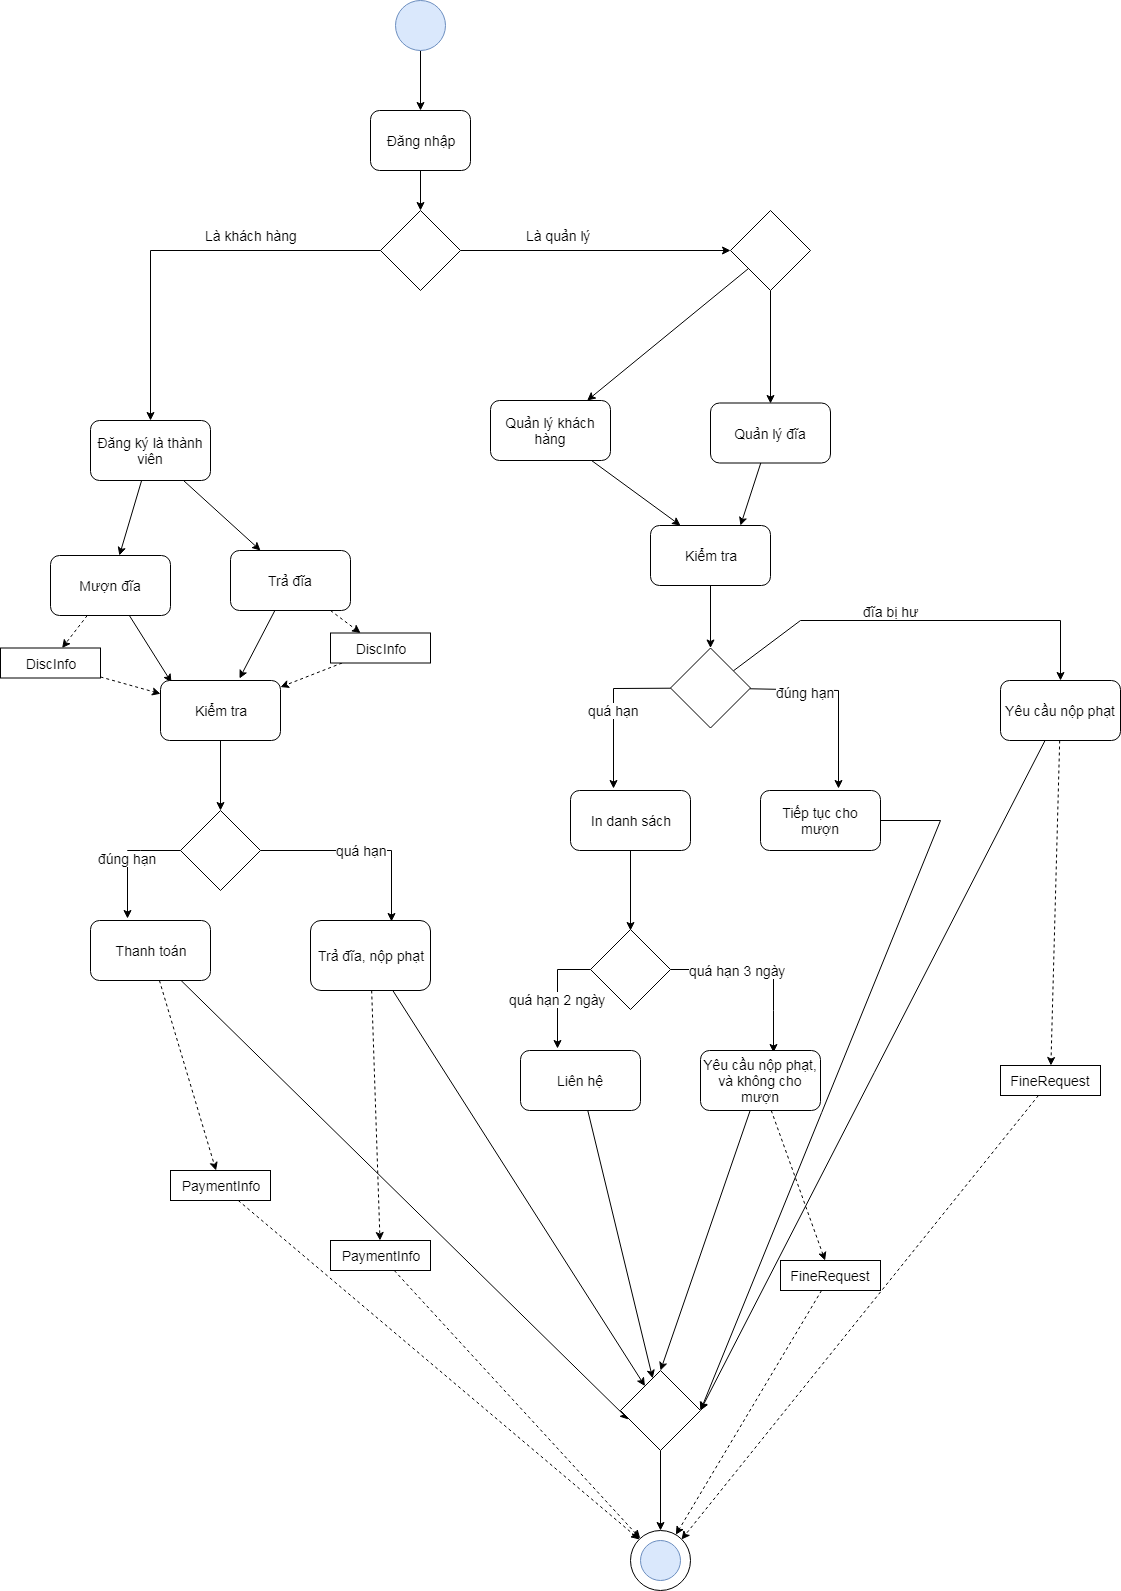

The diagram above was exported from draw.io. Its source (the exported page's mxGraphModel, read from the mxfile embedded in the PNG):
<mxGraphModel dx="1422" dy="715" grid="1" gridSize="10" guides="1" tooltips="1" connect="1" arrows="1" fold="1" page="1" pageScale="1" pageWidth="827" pageHeight="1169" math="0" shadow="0">
  <root>
    <mxCell id="0" />
    <mxCell id="1" parent="0" />
    <mxCell id="X3oEnaBDJg9ZG4qANcDl-27" value="" style="edgeStyle=orthogonalEdgeStyle;rounded=0;orthogonalLoop=1;jettySize=auto;html=1;" parent="1" source="X3oEnaBDJg9ZG4qANcDl-6" target="X3oEnaBDJg9ZG4qANcDl-7" edge="1">
      <mxGeometry relative="1" as="geometry" />
    </mxCell>
    <mxCell id="X3oEnaBDJg9ZG4qANcDl-6" value="" style="ellipse;whiteSpace=wrap;html=1;aspect=fixed;fillColor=#dae8fc;strokeColor=#6c8ebf;" parent="1" vertex="1">
      <mxGeometry x="415" y="350" width="50" height="50" as="geometry" />
    </mxCell>
    <mxCell id="X3oEnaBDJg9ZG4qANcDl-49" value="" style="edgeStyle=orthogonalEdgeStyle;rounded=0;orthogonalLoop=1;jettySize=auto;html=1;" parent="1" source="X3oEnaBDJg9ZG4qANcDl-7" target="X3oEnaBDJg9ZG4qANcDl-48" edge="1">
      <mxGeometry relative="1" as="geometry" />
    </mxCell>
    <mxCell id="X3oEnaBDJg9ZG4qANcDl-7" value="Đăng nhập" style="rounded=1;whiteSpace=wrap;html=1;" parent="1" vertex="1">
      <mxGeometry x="390" y="460" width="100" height="60" as="geometry" />
    </mxCell>
    <mxCell id="RbXQYB0IY4uzCHkdV-O3-1" style="edgeStyle=orthogonalEdgeStyle;rounded=0;orthogonalLoop=1;jettySize=auto;html=1;" edge="1" parent="1" source="X3oEnaBDJg9ZG4qANcDl-48" target="X3oEnaBDJg9ZG4qANcDl-64">
      <mxGeometry relative="1" as="geometry" />
    </mxCell>
    <mxCell id="RbXQYB0IY4uzCHkdV-O3-7" value="Là khách hàng" style="text;html=1;resizable=0;points=[];align=center;verticalAlign=middle;labelBackgroundColor=#ffffff;" vertex="1" connectable="0" parent="RbXQYB0IY4uzCHkdV-O3-1">
      <mxGeometry x="-0.275" y="-1" relative="1" as="geometry">
        <mxPoint x="15" y="-15" as="offset" />
      </mxGeometry>
    </mxCell>
    <mxCell id="RbXQYB0IY4uzCHkdV-O3-3" style="edgeStyle=orthogonalEdgeStyle;rounded=0;orthogonalLoop=1;jettySize=auto;html=1;" edge="1" parent="1" source="X3oEnaBDJg9ZG4qANcDl-48" target="RbXQYB0IY4uzCHkdV-O3-2">
      <mxGeometry relative="1" as="geometry" />
    </mxCell>
    <mxCell id="RbXQYB0IY4uzCHkdV-O3-8" value="Là quản lý" style="text;html=1;resizable=0;points=[];align=center;verticalAlign=middle;labelBackgroundColor=#ffffff;" vertex="1" connectable="0" parent="RbXQYB0IY4uzCHkdV-O3-3">
      <mxGeometry x="-0.3667" y="-2" relative="1" as="geometry">
        <mxPoint x="13" y="-18" as="offset" />
      </mxGeometry>
    </mxCell>
    <mxCell id="X3oEnaBDJg9ZG4qANcDl-48" value="" style="rhombus;whiteSpace=wrap;html=1;" parent="1" vertex="1">
      <mxGeometry x="400" y="560" width="80" height="80" as="geometry" />
    </mxCell>
    <mxCell id="X3oEnaBDJg9ZG4qANcDl-94" value="" style="rounded=0;orthogonalLoop=1;jettySize=auto;html=1;" parent="1" source="X3oEnaBDJg9ZG4qANcDl-64" target="X3oEnaBDJg9ZG4qANcDl-93" edge="1">
      <mxGeometry relative="1" as="geometry" />
    </mxCell>
    <mxCell id="X3oEnaBDJg9ZG4qANcDl-102" style="edgeStyle=none;rounded=0;orthogonalLoop=1;jettySize=auto;html=1;entryX=0.25;entryY=0;entryDx=0;entryDy=0;" parent="1" source="X3oEnaBDJg9ZG4qANcDl-64" target="X3oEnaBDJg9ZG4qANcDl-101" edge="1">
      <mxGeometry relative="1" as="geometry" />
    </mxCell>
    <mxCell id="X3oEnaBDJg9ZG4qANcDl-64" value="Đăng ký là thành viên" style="rounded=1;whiteSpace=wrap;html=1;" parent="1" vertex="1">
      <mxGeometry x="110" y="770" width="120" height="60" as="geometry" />
    </mxCell>
    <mxCell id="X3oEnaBDJg9ZG4qANcDl-73" style="edgeStyle=orthogonalEdgeStyle;rounded=0;orthogonalLoop=1;jettySize=auto;html=1;entryX=0.5;entryY=0;entryDx=0;entryDy=0;" parent="1" source="RbXQYB0IY4uzCHkdV-O3-2" target="X3oEnaBDJg9ZG4qANcDl-66" edge="1">
      <mxGeometry relative="1" as="geometry">
        <mxPoint x="760" y="660" as="sourcePoint" />
      </mxGeometry>
    </mxCell>
    <mxCell id="X3oEnaBDJg9ZG4qANcDl-117" style="edgeStyle=none;rounded=0;orthogonalLoop=1;jettySize=auto;html=1;entryX=0.25;entryY=0;entryDx=0;entryDy=0;" parent="1" source="X3oEnaBDJg9ZG4qANcDl-60" target="X3oEnaBDJg9ZG4qANcDl-114" edge="1">
      <mxGeometry relative="1" as="geometry" />
    </mxCell>
    <mxCell id="X3oEnaBDJg9ZG4qANcDl-60" value="Quản lý khách hàng" style="rounded=1;whiteSpace=wrap;html=1;" parent="1" vertex="1">
      <mxGeometry x="510" y="750" width="120" height="60" as="geometry" />
    </mxCell>
    <mxCell id="X3oEnaBDJg9ZG4qANcDl-116" style="edgeStyle=none;rounded=0;orthogonalLoop=1;jettySize=auto;html=1;entryX=0.75;entryY=0;entryDx=0;entryDy=0;" parent="1" source="X3oEnaBDJg9ZG4qANcDl-66" target="X3oEnaBDJg9ZG4qANcDl-114" edge="1">
      <mxGeometry relative="1" as="geometry" />
    </mxCell>
    <mxCell id="X3oEnaBDJg9ZG4qANcDl-66" value="Quản lý đĩa" style="rounded=1;whiteSpace=wrap;html=1;" parent="1" vertex="1">
      <mxGeometry x="730" y="752.5" width="120" height="60" as="geometry" />
    </mxCell>
    <mxCell id="X3oEnaBDJg9ZG4qANcDl-103" value="đúng hạn" style="edgeStyle=none;rounded=0;orthogonalLoop=1;jettySize=auto;html=1;entryX=0.308;entryY=-0.033;entryDx=0;entryDy=0;entryPerimeter=0;" parent="1" source="X3oEnaBDJg9ZG4qANcDl-79" target="X3oEnaBDJg9ZG4qANcDl-81" edge="1">
      <mxGeometry relative="1" as="geometry">
        <Array as="points">
          <mxPoint x="160" y="1200" />
          <mxPoint x="147" y="1200" />
        </Array>
      </mxGeometry>
    </mxCell>
    <mxCell id="X3oEnaBDJg9ZG4qANcDl-104" value="quá hạn" style="edgeStyle=none;rounded=0;orthogonalLoop=1;jettySize=auto;html=1;entryX=0.675;entryY=0.02;entryDx=0;entryDy=0;entryPerimeter=0;" parent="1" source="X3oEnaBDJg9ZG4qANcDl-79" target="X3oEnaBDJg9ZG4qANcDl-82" edge="1">
      <mxGeometry relative="1" as="geometry">
        <Array as="points">
          <mxPoint x="411" y="1200" />
        </Array>
      </mxGeometry>
    </mxCell>
    <mxCell id="X3oEnaBDJg9ZG4qANcDl-79" value="" style="rhombus;whiteSpace=wrap;html=1;" parent="1" vertex="1">
      <mxGeometry x="200" y="1160" width="80" height="80" as="geometry" />
    </mxCell>
    <mxCell id="X3oEnaBDJg9ZG4qANcDl-138" style="edgeStyle=none;rounded=0;orthogonalLoop=1;jettySize=auto;html=1;entryX=0.1;entryY=0.613;entryDx=0;entryDy=0;entryPerimeter=0;" parent="1" source="X3oEnaBDJg9ZG4qANcDl-81" target="X3oEnaBDJg9ZG4qANcDl-136" edge="1">
      <mxGeometry relative="1" as="geometry" />
    </mxCell>
    <mxCell id="RbXQYB0IY4uzCHkdV-O3-12" style="edgeStyle=none;rounded=0;orthogonalLoop=1;jettySize=auto;html=1;dashed=1;" edge="1" parent="1" source="X3oEnaBDJg9ZG4qANcDl-81" target="RbXQYB0IY4uzCHkdV-O3-9">
      <mxGeometry relative="1" as="geometry" />
    </mxCell>
    <mxCell id="X3oEnaBDJg9ZG4qANcDl-81" value="Thanh toán" style="rounded=1;whiteSpace=wrap;html=1;" parent="1" vertex="1">
      <mxGeometry x="110" y="1270" width="120" height="60" as="geometry" />
    </mxCell>
    <mxCell id="X3oEnaBDJg9ZG4qANcDl-139" style="edgeStyle=none;rounded=0;orthogonalLoop=1;jettySize=auto;html=1;" parent="1" source="X3oEnaBDJg9ZG4qANcDl-82" target="X3oEnaBDJg9ZG4qANcDl-136" edge="1">
      <mxGeometry relative="1" as="geometry" />
    </mxCell>
    <mxCell id="RbXQYB0IY4uzCHkdV-O3-14" style="edgeStyle=none;rounded=0;orthogonalLoop=1;jettySize=auto;html=1;dashed=1;" edge="1" parent="1" source="X3oEnaBDJg9ZG4qANcDl-82" target="RbXQYB0IY4uzCHkdV-O3-11">
      <mxGeometry relative="1" as="geometry" />
    </mxCell>
    <mxCell id="X3oEnaBDJg9ZG4qANcDl-82" value="Trả đĩa, nộp phạt" style="rounded=1;whiteSpace=wrap;html=1;" parent="1" vertex="1">
      <mxGeometry x="330" y="1270" width="120" height="70" as="geometry" />
    </mxCell>
    <mxCell id="X3oEnaBDJg9ZG4qANcDl-119" value="quá hạn" style="edgeStyle=none;rounded=0;orthogonalLoop=1;jettySize=auto;html=1;entryX=0.358;entryY=-0.033;entryDx=0;entryDy=0;entryPerimeter=0;" parent="1" source="X3oEnaBDJg9ZG4qANcDl-89" target="X3oEnaBDJg9ZG4qANcDl-109" edge="1">
      <mxGeometry relative="1" as="geometry">
        <Array as="points">
          <mxPoint x="633" y="1038" />
        </Array>
      </mxGeometry>
    </mxCell>
    <mxCell id="X3oEnaBDJg9ZG4qANcDl-120" style="edgeStyle=none;rounded=0;orthogonalLoop=1;jettySize=auto;html=1;entryX=0.65;entryY=-0.033;entryDx=0;entryDy=0;entryPerimeter=0;" parent="1" source="X3oEnaBDJg9ZG4qANcDl-89" target="X3oEnaBDJg9ZG4qANcDl-110" edge="1">
      <mxGeometry relative="1" as="geometry">
        <Array as="points">
          <mxPoint x="858" y="1040" />
        </Array>
      </mxGeometry>
    </mxCell>
    <mxCell id="X3oEnaBDJg9ZG4qANcDl-121" value="đúng hạn" style="text;html=1;resizable=0;points=[];align=center;verticalAlign=middle;labelBackgroundColor=#ffffff;" parent="X3oEnaBDJg9ZG4qANcDl-120" vertex="1" connectable="0">
      <mxGeometry x="-0.4131" y="-2" relative="1" as="geometry">
        <mxPoint as="offset" />
      </mxGeometry>
    </mxCell>
    <mxCell id="RbXQYB0IY4uzCHkdV-O3-5" style="edgeStyle=none;rounded=0;orthogonalLoop=1;jettySize=auto;html=1;" edge="1" parent="1" source="X3oEnaBDJg9ZG4qANcDl-89" target="X3oEnaBDJg9ZG4qANcDl-134">
      <mxGeometry relative="1" as="geometry">
        <Array as="points">
          <mxPoint x="820" y="970" />
          <mxPoint x="1080" y="970" />
        </Array>
      </mxGeometry>
    </mxCell>
    <mxCell id="RbXQYB0IY4uzCHkdV-O3-6" value="đĩa bị hư" style="text;html=1;resizable=0;points=[];align=center;verticalAlign=middle;labelBackgroundColor=#ffffff;" vertex="1" connectable="0" parent="RbXQYB0IY4uzCHkdV-O3-5">
      <mxGeometry x="-0.1933" y="-3" relative="1" as="geometry">
        <mxPoint x="11" y="-13" as="offset" />
      </mxGeometry>
    </mxCell>
    <mxCell id="X3oEnaBDJg9ZG4qANcDl-89" value="" style="rhombus;whiteSpace=wrap;html=1;" parent="1" vertex="1">
      <mxGeometry x="690" y="997.5" width="80" height="80" as="geometry" />
    </mxCell>
    <mxCell id="X3oEnaBDJg9ZG4qANcDl-106" style="edgeStyle=none;rounded=0;orthogonalLoop=1;jettySize=auto;html=1;entryX=0.092;entryY=0.033;entryDx=0;entryDy=0;entryPerimeter=0;" parent="1" source="X3oEnaBDJg9ZG4qANcDl-93" target="X3oEnaBDJg9ZG4qANcDl-105" edge="1">
      <mxGeometry relative="1" as="geometry" />
    </mxCell>
    <mxCell id="RbXQYB0IY4uzCHkdV-O3-18" style="edgeStyle=none;rounded=0;orthogonalLoop=1;jettySize=auto;html=1;dashed=1;" edge="1" parent="1" source="X3oEnaBDJg9ZG4qANcDl-93" target="RbXQYB0IY4uzCHkdV-O3-17">
      <mxGeometry relative="1" as="geometry" />
    </mxCell>
    <mxCell id="X3oEnaBDJg9ZG4qANcDl-93" value="Mượn đĩa" style="rounded=1;whiteSpace=wrap;html=1;" parent="1" vertex="1">
      <mxGeometry x="70" y="905" width="120" height="60" as="geometry" />
    </mxCell>
    <mxCell id="X3oEnaBDJg9ZG4qANcDl-107" style="edgeStyle=none;rounded=0;orthogonalLoop=1;jettySize=auto;html=1;entryX=0.658;entryY=-0.033;entryDx=0;entryDy=0;entryPerimeter=0;" parent="1" source="X3oEnaBDJg9ZG4qANcDl-101" target="X3oEnaBDJg9ZG4qANcDl-105" edge="1">
      <mxGeometry relative="1" as="geometry" />
    </mxCell>
    <mxCell id="RbXQYB0IY4uzCHkdV-O3-20" style="edgeStyle=none;rounded=0;orthogonalLoop=1;jettySize=auto;html=1;dashed=1;" edge="1" parent="1" source="X3oEnaBDJg9ZG4qANcDl-101" target="RbXQYB0IY4uzCHkdV-O3-16">
      <mxGeometry relative="1" as="geometry" />
    </mxCell>
    <mxCell id="X3oEnaBDJg9ZG4qANcDl-101" value="Trả đĩa" style="rounded=1;whiteSpace=wrap;html=1;" parent="1" vertex="1">
      <mxGeometry x="250" y="900" width="120" height="60" as="geometry" />
    </mxCell>
    <mxCell id="X3oEnaBDJg9ZG4qANcDl-108" value="" style="edgeStyle=none;rounded=0;orthogonalLoop=1;jettySize=auto;html=1;" parent="1" source="X3oEnaBDJg9ZG4qANcDl-105" target="X3oEnaBDJg9ZG4qANcDl-79" edge="1">
      <mxGeometry relative="1" as="geometry" />
    </mxCell>
    <mxCell id="X3oEnaBDJg9ZG4qANcDl-105" value="Kiểm tra" style="rounded=1;whiteSpace=wrap;html=1;" parent="1" vertex="1">
      <mxGeometry x="180" y="1030" width="120" height="60" as="geometry" />
    </mxCell>
    <mxCell id="X3oEnaBDJg9ZG4qANcDl-123" value="" style="edgeStyle=none;rounded=0;orthogonalLoop=1;jettySize=auto;html=1;" parent="1" source="X3oEnaBDJg9ZG4qANcDl-109" edge="1">
      <mxGeometry relative="1" as="geometry">
        <mxPoint x="650" y="1280" as="targetPoint" />
      </mxGeometry>
    </mxCell>
    <mxCell id="X3oEnaBDJg9ZG4qANcDl-109" value="In danh sách" style="rounded=1;whiteSpace=wrap;html=1;" parent="1" vertex="1">
      <mxGeometry x="590" y="1140" width="120" height="60" as="geometry" />
    </mxCell>
    <mxCell id="X3oEnaBDJg9ZG4qANcDl-146" style="edgeStyle=none;rounded=0;orthogonalLoop=1;jettySize=auto;html=1;entryX=1;entryY=0.5;entryDx=0;entryDy=0;" parent="1" source="X3oEnaBDJg9ZG4qANcDl-110" target="X3oEnaBDJg9ZG4qANcDl-136" edge="1">
      <mxGeometry relative="1" as="geometry">
        <Array as="points">
          <mxPoint x="960" y="1170" />
        </Array>
      </mxGeometry>
    </mxCell>
    <mxCell id="X3oEnaBDJg9ZG4qANcDl-110" value="Tiếp tục cho mượn" style="rounded=1;whiteSpace=wrap;html=1;" parent="1" vertex="1">
      <mxGeometry x="780" y="1140" width="120" height="60" as="geometry" />
    </mxCell>
    <mxCell id="X3oEnaBDJg9ZG4qANcDl-118" value="" style="edgeStyle=none;rounded=0;orthogonalLoop=1;jettySize=auto;html=1;" parent="1" source="X3oEnaBDJg9ZG4qANcDl-114" target="X3oEnaBDJg9ZG4qANcDl-89" edge="1">
      <mxGeometry relative="1" as="geometry" />
    </mxCell>
    <mxCell id="X3oEnaBDJg9ZG4qANcDl-114" value="Kiểm tra" style="rounded=1;whiteSpace=wrap;html=1;" parent="1" vertex="1">
      <mxGeometry x="670" y="875" width="120" height="60" as="geometry" />
    </mxCell>
    <mxCell id="X3oEnaBDJg9ZG4qANcDl-130" style="edgeStyle=none;rounded=0;orthogonalLoop=1;jettySize=auto;html=1;entryX=0.608;entryY=0.033;entryDx=0;entryDy=0;entryPerimeter=0;" parent="1" source="X3oEnaBDJg9ZG4qANcDl-124" target="X3oEnaBDJg9ZG4qANcDl-129" edge="1">
      <mxGeometry relative="1" as="geometry">
        <Array as="points">
          <mxPoint x="793" y="1319" />
          <mxPoint x="793" y="1360" />
        </Array>
      </mxGeometry>
    </mxCell>
    <mxCell id="X3oEnaBDJg9ZG4qANcDl-131" value="quá hạn 3 ngày" style="text;html=1;resizable=0;points=[];align=center;verticalAlign=middle;labelBackgroundColor=#ffffff;" parent="X3oEnaBDJg9ZG4qANcDl-130" vertex="1" connectable="0">
      <mxGeometry x="-0.2796" relative="1" as="geometry">
        <mxPoint as="offset" />
      </mxGeometry>
    </mxCell>
    <mxCell id="X3oEnaBDJg9ZG4qANcDl-140" style="edgeStyle=none;rounded=0;orthogonalLoop=1;jettySize=auto;html=1;entryX=0.308;entryY=-0.033;entryDx=0;entryDy=0;entryPerimeter=0;" parent="1" source="X3oEnaBDJg9ZG4qANcDl-124" target="X3oEnaBDJg9ZG4qANcDl-127" edge="1">
      <mxGeometry relative="1" as="geometry">
        <Array as="points">
          <mxPoint x="577" y="1319" />
        </Array>
      </mxGeometry>
    </mxCell>
    <mxCell id="X3oEnaBDJg9ZG4qANcDl-141" value="quá hạn 2 ngày" style="text;html=1;resizable=0;points=[];align=center;verticalAlign=middle;labelBackgroundColor=#ffffff;" parent="X3oEnaBDJg9ZG4qANcDl-140" vertex="1" connectable="0">
      <mxGeometry x="0.1071" relative="1" as="geometry">
        <mxPoint as="offset" />
      </mxGeometry>
    </mxCell>
    <mxCell id="X3oEnaBDJg9ZG4qANcDl-124" value="" style="rhombus;whiteSpace=wrap;html=1;" parent="1" vertex="1">
      <mxGeometry x="610" y="1279" width="80" height="80" as="geometry" />
    </mxCell>
    <mxCell id="X3oEnaBDJg9ZG4qANcDl-142" style="edgeStyle=none;rounded=0;orthogonalLoop=1;jettySize=auto;html=1;" parent="1" source="X3oEnaBDJg9ZG4qANcDl-127" target="X3oEnaBDJg9ZG4qANcDl-136" edge="1">
      <mxGeometry relative="1" as="geometry" />
    </mxCell>
    <mxCell id="X3oEnaBDJg9ZG4qANcDl-127" value="Liên hệ" style="rounded=1;whiteSpace=wrap;html=1;" parent="1" vertex="1">
      <mxGeometry x="540" y="1400" width="120" height="60" as="geometry" />
    </mxCell>
    <mxCell id="X3oEnaBDJg9ZG4qANcDl-143" style="edgeStyle=none;rounded=0;orthogonalLoop=1;jettySize=auto;html=1;entryX=0.5;entryY=0;entryDx=0;entryDy=0;" parent="1" source="X3oEnaBDJg9ZG4qANcDl-129" target="X3oEnaBDJg9ZG4qANcDl-136" edge="1">
      <mxGeometry relative="1" as="geometry" />
    </mxCell>
    <mxCell id="RbXQYB0IY4uzCHkdV-O3-26" style="edgeStyle=none;rounded=0;orthogonalLoop=1;jettySize=auto;html=1;dashed=1;" edge="1" parent="1" source="X3oEnaBDJg9ZG4qANcDl-129" target="RbXQYB0IY4uzCHkdV-O3-23">
      <mxGeometry relative="1" as="geometry" />
    </mxCell>
    <mxCell id="X3oEnaBDJg9ZG4qANcDl-129" value="Yêu cầu nộp phạt, và không cho mượn" style="rounded=1;whiteSpace=wrap;html=1;" parent="1" vertex="1">
      <mxGeometry x="720" y="1400" width="120" height="60" as="geometry" />
    </mxCell>
    <mxCell id="X3oEnaBDJg9ZG4qANcDl-147" style="edgeStyle=none;rounded=0;orthogonalLoop=1;jettySize=auto;html=1;entryX=1;entryY=0.5;entryDx=0;entryDy=0;" parent="1" source="X3oEnaBDJg9ZG4qANcDl-134" target="X3oEnaBDJg9ZG4qANcDl-136" edge="1">
      <mxGeometry relative="1" as="geometry" />
    </mxCell>
    <mxCell id="RbXQYB0IY4uzCHkdV-O3-24" style="edgeStyle=none;rounded=0;orthogonalLoop=1;jettySize=auto;html=1;dashed=1;" edge="1" parent="1" source="X3oEnaBDJg9ZG4qANcDl-134" target="RbXQYB0IY4uzCHkdV-O3-22">
      <mxGeometry relative="1" as="geometry" />
    </mxCell>
    <mxCell id="X3oEnaBDJg9ZG4qANcDl-134" value="Yêu cầu nộp phạt" style="rounded=1;whiteSpace=wrap;html=1;" parent="1" vertex="1">
      <mxGeometry x="1020" y="1030" width="120" height="60" as="geometry" />
    </mxCell>
    <mxCell id="X3oEnaBDJg9ZG4qANcDl-149" value="" style="edgeStyle=none;rounded=0;orthogonalLoop=1;jettySize=auto;html=1;" parent="1" source="X3oEnaBDJg9ZG4qANcDl-136" edge="1">
      <mxGeometry relative="1" as="geometry">
        <mxPoint x="680" y="1880" as="targetPoint" />
      </mxGeometry>
    </mxCell>
    <mxCell id="X3oEnaBDJg9ZG4qANcDl-136" value="" style="rhombus;whiteSpace=wrap;html=1;" parent="1" vertex="1">
      <mxGeometry x="640" y="1720" width="80" height="80" as="geometry" />
    </mxCell>
    <mxCell id="X3oEnaBDJg9ZG4qANcDl-150" value="" style="ellipse;whiteSpace=wrap;html=1;aspect=fixed;" parent="1" vertex="1">
      <mxGeometry x="650" y="1880" width="60" height="60" as="geometry" />
    </mxCell>
    <mxCell id="X3oEnaBDJg9ZG4qANcDl-151" value="" style="ellipse;whiteSpace=wrap;html=1;aspect=fixed;fillColor=#dae8fc;strokeColor=#6c8ebf;" parent="1" vertex="1">
      <mxGeometry x="660" y="1890" width="40" height="40" as="geometry" />
    </mxCell>
    <mxCell id="RbXQYB0IY4uzCHkdV-O3-4" style="rounded=0;orthogonalLoop=1;jettySize=auto;html=1;" edge="1" parent="1" source="RbXQYB0IY4uzCHkdV-O3-2" target="X3oEnaBDJg9ZG4qANcDl-60">
      <mxGeometry relative="1" as="geometry" />
    </mxCell>
    <mxCell id="RbXQYB0IY4uzCHkdV-O3-2" value="" style="rhombus;whiteSpace=wrap;html=1;" vertex="1" parent="1">
      <mxGeometry x="750" y="560" width="80" height="80" as="geometry" />
    </mxCell>
    <mxCell id="RbXQYB0IY4uzCHkdV-O3-13" style="edgeStyle=none;rounded=0;orthogonalLoop=1;jettySize=auto;html=1;dashed=1;entryX=0;entryY=0;entryDx=0;entryDy=0;" edge="1" parent="1" source="RbXQYB0IY4uzCHkdV-O3-9" target="X3oEnaBDJg9ZG4qANcDl-150">
      <mxGeometry relative="1" as="geometry">
        <mxPoint x="490" y="1760" as="targetPoint" />
      </mxGeometry>
    </mxCell>
    <mxCell id="RbXQYB0IY4uzCHkdV-O3-9" value="PaymentInfo" style="rounded=0;whiteSpace=wrap;html=1;" vertex="1" parent="1">
      <mxGeometry x="190" y="1520" width="100" height="30" as="geometry" />
    </mxCell>
    <mxCell id="RbXQYB0IY4uzCHkdV-O3-15" style="edgeStyle=none;rounded=0;orthogonalLoop=1;jettySize=auto;html=1;dashed=1;" edge="1" parent="1" source="RbXQYB0IY4uzCHkdV-O3-11" target="X3oEnaBDJg9ZG4qANcDl-150">
      <mxGeometry relative="1" as="geometry" />
    </mxCell>
    <mxCell id="RbXQYB0IY4uzCHkdV-O3-11" value="PaymentInfo" style="rounded=0;whiteSpace=wrap;html=1;" vertex="1" parent="1">
      <mxGeometry x="350" y="1590" width="100" height="30" as="geometry" />
    </mxCell>
    <mxCell id="RbXQYB0IY4uzCHkdV-O3-21" style="edgeStyle=none;rounded=0;orthogonalLoop=1;jettySize=auto;html=1;dashed=1;" edge="1" parent="1" source="RbXQYB0IY4uzCHkdV-O3-16" target="X3oEnaBDJg9ZG4qANcDl-105">
      <mxGeometry relative="1" as="geometry" />
    </mxCell>
    <mxCell id="RbXQYB0IY4uzCHkdV-O3-16" value="DiscInfo" style="rounded=0;whiteSpace=wrap;html=1;" vertex="1" parent="1">
      <mxGeometry x="350" y="982.5" width="100" height="30" as="geometry" />
    </mxCell>
    <mxCell id="RbXQYB0IY4uzCHkdV-O3-19" style="edgeStyle=none;rounded=0;orthogonalLoop=1;jettySize=auto;html=1;dashed=1;" edge="1" parent="1" source="RbXQYB0IY4uzCHkdV-O3-17" target="X3oEnaBDJg9ZG4qANcDl-105">
      <mxGeometry relative="1" as="geometry" />
    </mxCell>
    <mxCell id="RbXQYB0IY4uzCHkdV-O3-17" value="DiscInfo" style="rounded=0;whiteSpace=wrap;html=1;" vertex="1" parent="1">
      <mxGeometry x="20" y="997.5" width="100" height="30" as="geometry" />
    </mxCell>
    <mxCell id="RbXQYB0IY4uzCHkdV-O3-25" style="edgeStyle=none;rounded=0;orthogonalLoop=1;jettySize=auto;html=1;entryX=1;entryY=0;entryDx=0;entryDy=0;dashed=1;" edge="1" parent="1" source="RbXQYB0IY4uzCHkdV-O3-22" target="X3oEnaBDJg9ZG4qANcDl-150">
      <mxGeometry relative="1" as="geometry" />
    </mxCell>
    <mxCell id="RbXQYB0IY4uzCHkdV-O3-22" value="FineRequest" style="rounded=0;whiteSpace=wrap;html=1;" vertex="1" parent="1">
      <mxGeometry x="1020" y="1415" width="100" height="30" as="geometry" />
    </mxCell>
    <mxCell id="RbXQYB0IY4uzCHkdV-O3-27" style="edgeStyle=none;rounded=0;orthogonalLoop=1;jettySize=auto;html=1;dashed=1;" edge="1" parent="1" source="RbXQYB0IY4uzCHkdV-O3-23" target="X3oEnaBDJg9ZG4qANcDl-150">
      <mxGeometry relative="1" as="geometry" />
    </mxCell>
    <mxCell id="RbXQYB0IY4uzCHkdV-O3-23" value="FineRequest" style="rounded=0;whiteSpace=wrap;html=1;" vertex="1" parent="1">
      <mxGeometry x="800" y="1610" width="100" height="30" as="geometry" />
    </mxCell>
  </root>
</mxGraphModel>